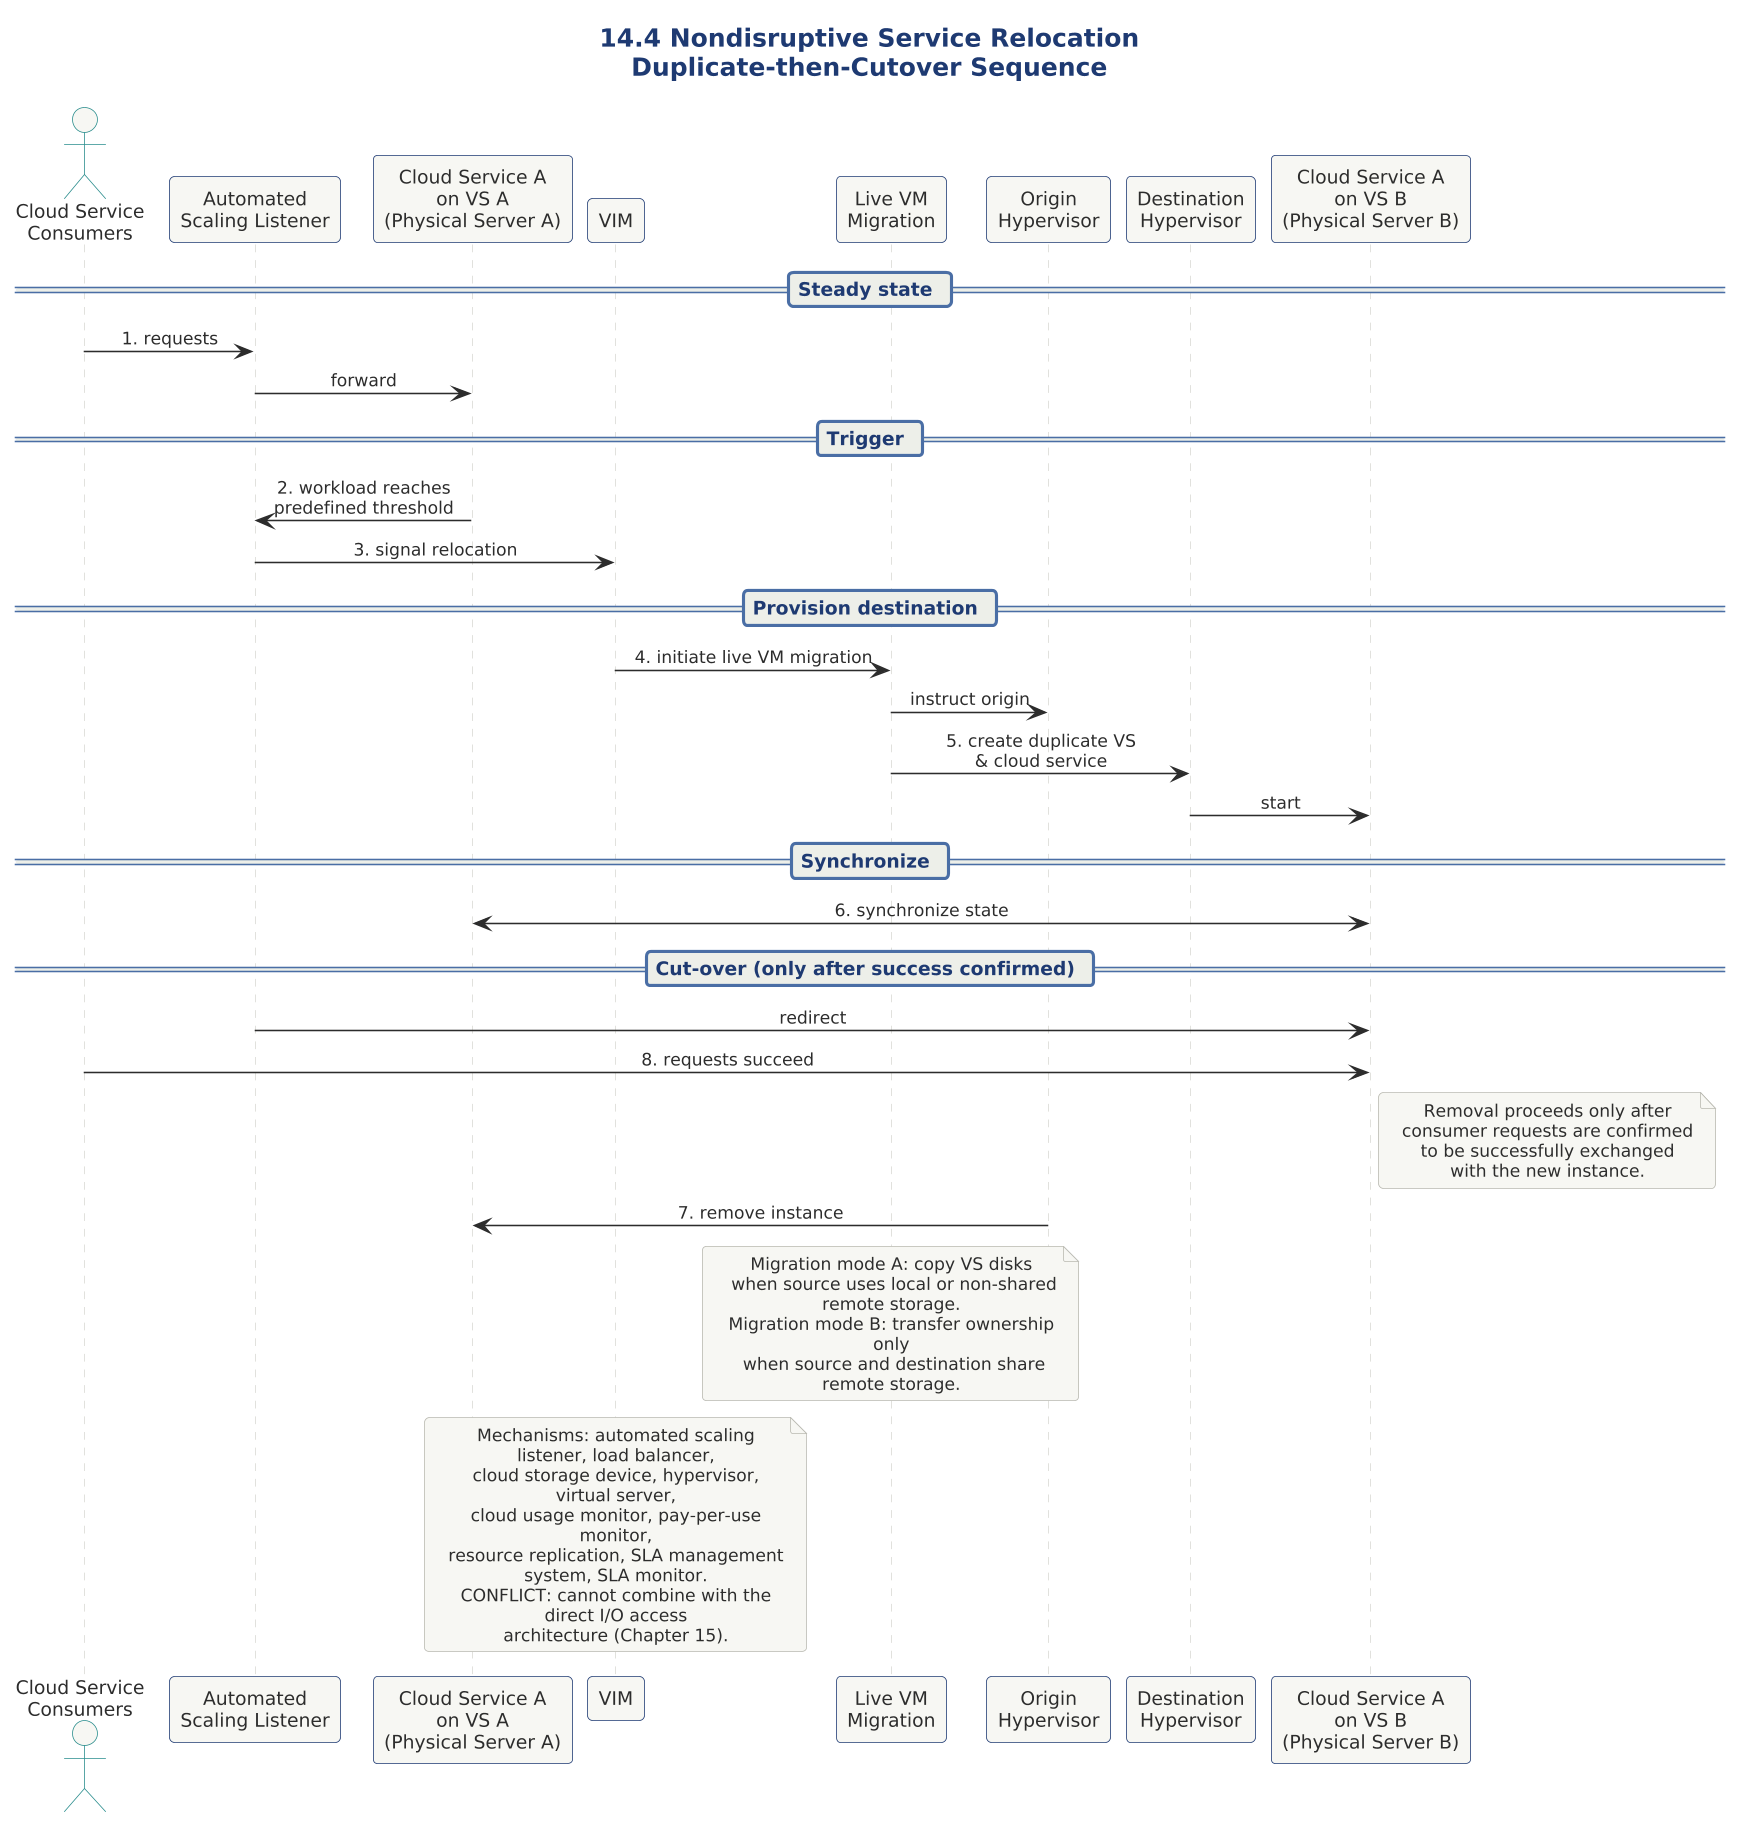

The diagram above was rendered by PlantUML. Its source (embedded in the PNG):
@startuml

skinparam dpi 150



' ============================================================
' Diagram   : Nondisruptive Service Relocation - Runtime Flow
' Section   : 14.4 Nondisruptive Service Relocation Architecture
' Type      : Sequence diagram
' Message   : A duplicate cloud service is confirmed to be
'             receiving requests successfully BEFORE the
'             original is deactivated, ensuring zero
'             disruption to consumers.
' ============================================================

!include ../../../../../../../tooling/styles/plantuml/interaction/sequence-diagram-style.iuml

title 14.4 Nondisruptive Service Relocation\nDuplicate-then-Cutover Sequence

actor "Cloud Service\nConsumers" as CSC
participant "Automated\nScaling Listener" as ASL
participant "Cloud Service A\non VS A\n(Physical Server A)" as CSA
participant "VIM" as VIM
participant "Live VM\nMigration" as LVM
participant "Origin\nHypervisor" as HO
participant "Destination\nHypervisor" as HD
participant "Cloud Service A\non VS B\n(Physical Server B)" as CSB

== Steady state ==
CSC -> ASL : 1. requests
ASL -> CSA : forward

== Trigger ==
CSA -> ASL : 2. workload reaches\npredefined threshold
ASL -> VIM : 3. signal relocation

== Provision destination ==
VIM -> LVM : 4. initiate live VM migration
LVM -> HO : instruct origin
LVM -> HD : 5. create duplicate VS\n& cloud service
HD -> CSB : start

== Synchronize ==
CSA <-> CSB : 6. synchronize state

== Cut-over (only after success confirmed) ==
ASL -> CSB : redirect
CSC -> CSB : 8. requests succeed
note right of CSB
  Removal proceeds only after
  consumer requests are confirmed
  to be successfully exchanged
  with the new instance.
end note
HO -> CSA : 7. remove instance

note over LVM
  Migration mode A: copy VS disks
   when source uses local or non-shared remote storage.
  Migration mode B: transfer ownership only
   when source and destination share remote storage.
end note

note over VIM
  Mechanisms: automated scaling listener, load balancer,
  cloud storage device, hypervisor, virtual server,
  cloud usage monitor, pay-per-use monitor,
  resource replication, SLA management system, SLA monitor.
  CONFLICT: cannot combine with the direct I/O access
  architecture (Chapter 15).
end note

@enduml